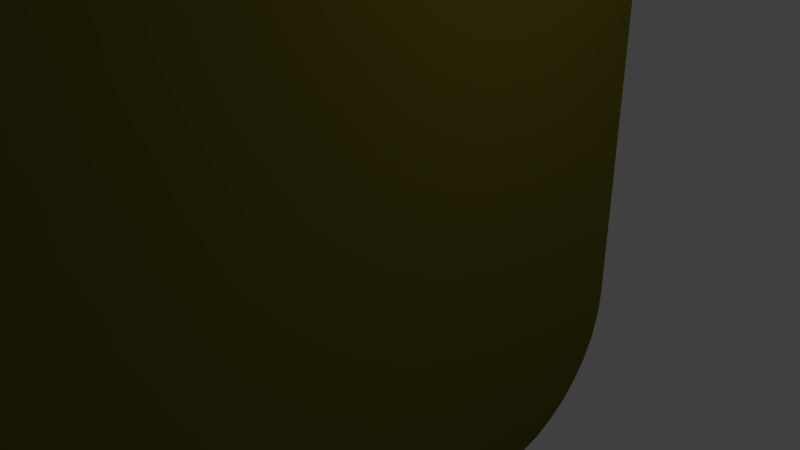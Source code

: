 # Source: toast.blend  (saved by Blender 2.68.0; exported with 4.5.12 LTS)
import bpy
from mathutils import Matrix  # noqa: F401  (used for matrix-valued properties, if any)

bpy.ops.wm.read_factory_settings(use_empty=True)
scene = bpy.context.scene
scene.name = 'Scene'

# ---- collections
col_collection_1 = bpy.data.collections.new('Collection 1'); scene.collection.children.link(col_collection_1)

# ---- materials (node trees are filled in below, after node groups)
mat_material = bpy.data.materials.new('Material')
mat_material.alpha_threshold = 0.0
mat_material.roughness = 0.5
mat_material.line_color = (0.0, 0.0, 0.0, 1.0)

# ---- material node trees
mat_material.use_nodes = True; mat_material.node_tree.nodes.clear()
_N = mat_material.node_tree.nodes; _L = mat_material.node_tree.links
n0 = _N.new('ShaderNodeOutputMaterial'); n0.name = 'Material Output'; n0.location = (300, 300)
n1 = _N.new('ShaderNodeMixShader'); n1.name = 'Mix Shader'; n1.location = (110, 300)
n1.inputs[0].default_value = 0.6
n2 = _N.new('ShaderNodeBsdfDiffuse'); n2.name = 'Diffuse BSDF'; n2.location = (-90, 300)
n2.inputs[0].default_value = (0.402, 0.3583, 0.03858, 1.0)
n2.inputs[1].default_value = 10.0
_L.new(n1.outputs[0], n0.inputs[0])
_L.new(n2.outputs[0], n1.inputs[1])
n0.is_active_output = True

# ---- world
world_world = bpy.data.worlds.new('World'); scene.world = world_world
world_world.color = (0.05088, 0.05088, 0.05088)
world_world.use_sun_shadow = False
world_world.sun_shadow_jitter_overblur = 0.0
world_world.cycles.sampling_method = 'MANUAL'
world_world.cycles.sample_map_resolution = 256

# ---- cameras
cam_camera = bpy.data.cameras.new('Camera')
cam_camera.clip_end = 100.0
cam_camera.lens = 35.0
cam_camera.sensor_width = 32.0
cam_camera.sensor_height = 18.0
cam_camera.ortho_scale = 7.314
cam_camera.dof.focus_distance = 0.0

# ---- lights
light_lamp = bpy.data.lights.new('Lamp', 'POINT')
light_lamp.transmission_factor = 0.0
light_lamp.cutoff_distance = 30.0
light_lamp.energy = 100.0
light_lamp.shadow_buffer_clip_start = 1.001
light_lamp.shadow_soft_size = 0.1
light_lamp.shadow_maximum_resolution = 0.006
light_lamp.use_absolute_resolution = True
light_lamp.cycles.use_multiple_importance_sampling = False

# ---- meshes
me_cube_002 = bpy.data.meshes.new('Cube.002')
me_cube_002.from_pydata([(-1.0, -1.0, -1.0), (-1.0, -1.0, 1.0), (-1.0, 2.98e-07, -1.0), (-1.0, 1.788e-07, 1.0), (0.0, -1.0, -1.0), (5.364e-07, -1.0, 1.0), (-8.941e-08, 1.192e-07, -1.0), (1.49e-07, -1.788e-07, 1.0)], [], [(6, 4, 0, 2), (7, 3, 1, 5), (4, 5, 1, 0), (0, 1, 3, 2)])
me_cube_002.materials.append(mat_material)
me_cube_002.use_remesh_preserve_volume = False
me_cube_002.use_remesh_preserve_attributes = False
me_cube_002.use_mirror_vertex_groups = False
me_cube_002.update()

# ---- objects
ob_lamp = bpy.data.objects.new('Lamp', light_lamp)
ob_camera = bpy.data.objects.new('Camera', cam_camera)
ob_cube_000 = bpy.data.objects.new('Cube.000', me_cube_002)

# ---- transforms, parenting, visibility, modifiers, constraints
ob_lamp.location = (4.076, 1.005, 5.904)
ob_lamp.rotation_euler = (0.6503, 0.05522, 1.866)
ob_lamp.lock_rotations_4d = False
ob_lamp.empty_display_type = 'ARROWS'
ob_lamp.color = (0.0, 0.0, 0.0, 0.0)
ob_lamp.lineart.crease_threshold = 0.0
ob_camera.location = (7.481, -6.508, 5.344)
ob_camera.rotation_euler = (1.109, 0.01082, 0.8149)
ob_camera.lock_rotations_4d = False
ob_camera.empty_display_type = 'ARROWS'
ob_camera.color = (0.0, 0.0, 0.0, 0.0)
ob_camera.display_type = 'WIRE'
ob_camera.lineart.crease_threshold = 0.0
ob_cube_000.location = (0.0, 0.0, 0.0)
ob_cube_000.rotation_euler = (-1.571, -3.142, 1.571)
ob_cube_000.scale = (5.0, 5.0, 0.5)
ob_cube_000.lock_rotations_4d = False
ob_cube_000.empty_display_type = 'ARROWS'
ob_cube_000.lineart.crease_threshold = 0.0
_m = ob_cube_000.modifiers.new('Mirror', 'MIRROR')
_m.use_axis = (True, True, False)
_m = ob_cube_000.modifiers.new('Bevel', 'BEVEL')
_m.width = 0.5
_m.width_pct = 0.5
_m.segments = 9
_m.limit_method = 'NONE'
_m.spread = 0.0

# ---- collection membership
col_collection_1.objects.link(ob_lamp)
col_collection_1.objects.link(ob_camera)
col_collection_1.objects.link(ob_cube_000)

# ---- scene / render settings (as saved in the file)
scene.camera = ob_camera
scene.frame_start = 1; scene.frame_end = 250; scene.frame_set(1)
scene.render.engine = 'CYCLES'
scene.render.image_settings.compression = 90
scene.render.resolution_percentage = 50
scene.render.dither_intensity = 0.0
scene.cycles.use_denoising = False
scene.cycles.samples = 10
scene.cycles.sampling_pattern = 'TABULATED_SOBOL'
scene.cycles.light_sampling_threshold = 0.0
scene.cycles.use_adaptive_sampling = False
scene.cycles.use_light_tree = False
scene.cycles.blur_glossy = 0.0
scene.cycles.volume_bounces = 1
scene.cycles.pixel_filter_type = 'GAUSSIAN'
scene.cycles.sample_clamp_indirect = 0.0
scene.view_settings.view_transform = 'Standard'
bpy.context.view_layer.update()
